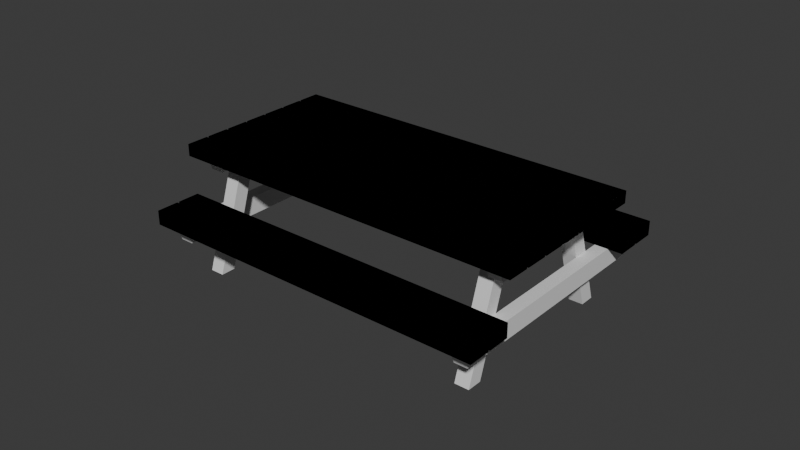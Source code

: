 # Source: picnic.blend  (saved by Blender 4.4.32; exported with 4.5.12 LTS)
import bpy
from mathutils import Matrix  # noqa: F401  (used for matrix-valued properties, if any)

bpy.ops.wm.read_factory_settings(use_empty=True)
scene = bpy.context.scene
scene.name = 'Scene'

# ---- collections
col_collection = bpy.data.collections.new('Collection'); scene.collection.children.link(col_collection)

# ---- materials (node trees are filled in below, after node groups)
mat_top = bpy.data.materials.new('Top')
mat_beam = bpy.data.materials.new('Beam')

# ---- material node trees
mat_top.use_nodes = True; mat_top.node_tree.nodes.clear()
_N = mat_top.node_tree.nodes; _L = mat_top.node_tree.links
n0 = _N.new('ShaderNodeBsdfPrincipled'); n0.name = 'Principled BSDF'; n0.location = (10, 300)
n1 = _N.new('ShaderNodeOutputMaterial'); n1.name = 'Material Output'; n1.location = (300, 300)
_L.new(n0.outputs[0], n1.inputs[0])
n1.is_active_output = True
mat_beam.use_nodes = True; mat_beam.node_tree.nodes.clear()
_N = mat_beam.node_tree.nodes; _L = mat_beam.node_tree.links
n0 = _N.new('ShaderNodeBsdfPrincipled'); n0.name = 'Principled BSDF'; n0.location = (10, 300)
n1 = _N.new('ShaderNodeOutputMaterial'); n1.name = 'Material Output'; n1.location = (300, 300)
_L.new(n0.outputs[0], n1.inputs[0])
n1.is_active_output = True

# ---- world
world_world = bpy.data.worlds.new('World'); scene.world = world_world
world_world.use_nodes = True; world_world.node_tree.nodes.clear()
_N = world_world.node_tree.nodes; _L = world_world.node_tree.links
n0 = _N.new('ShaderNodeOutputWorld'); n0.name = 'World Output'; n0.location = (300, 300)
n1 = _N.new('ShaderNodeBackground'); n1.name = 'Background'; n1.location = (10, 300)
n1.inputs[0].default_value = (0.05088, 0.05088, 0.05088, 1.0)
_L.new(n1.outputs[0], n0.inputs[0])
n0.is_active_output = True
world_world.color = (0.05088, 0.05088, 0.05088)
world_world.sun_shadow_jitter_overblur = 0.0

# ---- meshes
me_cube = bpy.data.meshes.new('Cube')
me_cube.from_pydata([(1.0, -5.6, 1.0), (1.0, -5.6, -1.0), (1.0, -7.6, 1.0), (1.0, -7.6, -1.0), (-1.0, -5.6, 1.0), (-1.0, -5.6, -1.0), (-1.0, -7.6, 1.0), (-1.0, -7.6, -1.0), (1.0, -5.6, 1.0), (1.0, -5.6, -1.0), (1.0, -7.6, 1.0), (1.0, -7.6, -1.0), (-1.0, -5.6, 1.0), (-1.0, -5.6, -1.0), (-1.0, -7.6, 1.0), (-1.0, -7.6, -1.0), (1.0, -5.6, 1.0), (1.0, -5.6, -1.0), (1.0, -7.6, 1.0), (1.0, -7.6, -1.0), (-1.0, -5.6, 1.0), (-1.0, -5.6, -1.0), (-1.0, -7.6, 1.0), (-1.0, -7.6, -1.0), (1.0, -3.4, 1.0), (1.0, -3.4, -1.0), (1.0, -5.4, 1.0), (1.0, -5.4, -1.0), (-1.0, -3.4, 1.0), (-1.0, -3.4, -1.0), (-1.0, -5.4, 1.0), (-1.0, -5.4, -1.0), (1.0, -3.4, 1.0), (1.0, -3.4, -1.0), (1.0, -5.4, 1.0), (1.0, -5.4, -1.0), (-1.0, -3.4, 1.0), (-1.0, -3.4, -1.0), (-1.0, -5.4, 1.0), (-1.0, -5.4, -1.0), (1.0, -3.4, 1.0), (1.0, -3.4, -1.0), (1.0, -5.4, 1.0), (1.0, -5.4, -1.0), (-1.0, -3.4, 1.0), (-1.0, -3.4, -1.0), (-1.0, -5.4, 1.0), (-1.0, -5.4, -1.0), (1.0, -1.2, 1.0), (1.0, -1.2, -1.0), (1.0, -3.2, 1.0), (1.0, -3.2, -1.0), (-1.0, -1.2, 1.0), (-1.0, -1.2, -1.0), (-1.0, -3.2, 1.0), (-1.0, -3.2, -1.0), (1.0, -1.2, 1.0), (1.0, -1.2, -1.0), (1.0, -3.2, 1.0), (1.0, -3.2, -1.0), (-1.0, -1.2, 1.0), (-1.0, -1.2, -1.0), (-1.0, -3.2, 1.0), (-1.0, -3.2, -1.0), (1.0, -1.2, 1.0), (1.0, -1.2, -1.0), (1.0, -3.2, 1.0), (1.0, -3.2, -1.0), (-1.0, -1.2, 1.0), (-1.0, -1.2, -1.0), (-1.0, -3.2, 1.0), (-1.0, -3.2, -1.0), (1.0, 1.0, 1.0), (1.0, 1.0, -1.0), (1.0, -1.0, 1.0), (1.0, -1.0, -1.0), (-1.0, 1.0, 1.0), (-1.0, 1.0, -1.0), (-1.0, -1.0, 1.0), (-1.0, -1.0, -1.0), (1.0, 1.0, 1.0), (1.0, 1.0, -1.0), (1.0, -1.0, 1.0), (1.0, -1.0, -1.0), (-1.0, 1.0, 1.0), (-1.0, 1.0, -1.0), (-1.0, -1.0, 1.0), (-1.0, -1.0, -1.0), (1.0, 1.0, 1.0), (1.0, 1.0, -1.0), (1.0, -1.0, 1.0), (1.0, -1.0, -1.0), (-1.0, 1.0, 1.0), (-1.0, 1.0, -1.0), (-1.0, -1.0, 1.0), (-1.0, -1.0, -1.0), (1.0, 3.2, 1.0), (1.0, 3.2, -1.0), (1.0, 1.2, 1.0), (1.0, 1.2, -1.0), (-1.0, 3.2, 1.0), (-1.0, 3.2, -1.0), (-1.0, 1.2, 1.0), (-1.0, 1.2, -1.0), (1.0, 3.2, 1.0), (1.0, 3.2, -1.0), (1.0, 1.2, 1.0), (1.0, 1.2, -1.0), (-1.0, 3.2, 1.0), (-1.0, 3.2, -1.0), (-1.0, 1.2, 1.0), (-1.0, 1.2, -1.0), (1.0, 3.2, 1.0), (1.0, 3.2, -1.0), (1.0, 1.2, 1.0), (1.0, 1.2, -1.0), (-1.0, 3.2, 1.0), (-1.0, 3.2, -1.0), (-1.0, 1.2, 1.0), (-1.0, 1.2, -1.0), (1.0, 5.4, 1.0), (1.0, 5.4, -1.0), (1.0, 3.4, 1.0), (1.0, 3.4, -1.0), (-1.0, 5.4, 1.0), (-1.0, 5.4, -1.0), (-1.0, 3.4, 1.0), (-1.0, 3.4, -1.0), (1.0, 5.4, 1.0), (1.0, 5.4, -1.0), (1.0, 3.4, 1.0), (1.0, 3.4, -1.0), (-1.0, 5.4, 1.0), (-1.0, 5.4, -1.0), (-1.0, 3.4, 1.0), (-1.0, 3.4, -1.0), (1.0, 5.4, 1.0), (1.0, 5.4, -1.0), (1.0, 3.4, 1.0), (1.0, 3.4, -1.0), (-1.0, 5.4, 1.0), (-1.0, 5.4, -1.0), (-1.0, 3.4, 1.0), (-1.0, 3.4, -1.0), (1.0, 7.6, 1.0), (1.0, 7.6, -1.0), (1.0, 5.6, 1.0), (1.0, 5.6, -1.0), (-1.0, 7.6, 1.0), (-1.0, 7.6, -1.0), (-1.0, 5.6, 1.0), (-1.0, 5.6, -1.0), (1.0, 7.6, 1.0), (1.0, 7.6, -1.0), (1.0, 5.6, 1.0), (1.0, 5.6, -1.0), (-1.0, 7.6, 1.0), (-1.0, 7.6, -1.0), (-1.0, 5.6, 1.0), (-1.0, 5.6, -1.0), (1.0, 7.6, 1.0), (1.0, 7.6, -1.0), (1.0, 5.6, 1.0), (1.0, 5.6, -1.0), (-1.0, 7.6, 1.0), (-1.0, 7.6, -1.0), (-1.0, 5.6, 1.0), (-1.0, 5.6, -1.0)], [], [(0, 2, 6, 4), (3, 7, 6, 2), (7, 5, 4, 6), (5, 7, 3, 1), (1, 3, 2, 0), (5, 1, 0, 4), (8, 10, 14, 12), (11, 15, 14, 10), (15, 13, 12, 14), (13, 15, 11, 9), (9, 11, 10, 8), (13, 9, 8, 12), (16, 20, 22, 18), (19, 18, 22, 23), (23, 22, 20, 21), (21, 17, 19, 23), (17, 16, 18, 19), (21, 20, 16, 17), (24, 26, 30, 28), (27, 31, 30, 26), (31, 29, 28, 30), (29, 31, 27, 25), (25, 27, 26, 24), (29, 25, 24, 28), (32, 34, 38, 36), (35, 39, 38, 34), (39, 37, 36, 38), (37, 39, 35, 33), (33, 35, 34, 32), (37, 33, 32, 36), (40, 44, 46, 42), (43, 42, 46, 47), (47, 46, 44, 45), (45, 41, 43, 47), (41, 40, 42, 43), (45, 44, 40, 41), (48, 50, 54, 52), (51, 55, 54, 50), (55, 53, 52, 54), (53, 55, 51, 49), (49, 51, 50, 48), (53, 49, 48, 52), (56, 58, 62, 60), (59, 63, 62, 58), (63, 61, 60, 62), (61, 63, 59, 57), (57, 59, 58, 56), (61, 57, 56, 60), (64, 68, 70, 66), (67, 66, 70, 71), (71, 70, 68, 69), (69, 65, 67, 71), (65, 64, 66, 67), (69, 68, 64, 65), (72, 74, 78, 76), (75, 79, 78, 74), (79, 77, 76, 78), (77, 79, 75, 73), (73, 75, 74, 72), (77, 73, 72, 76), (80, 82, 86, 84), (83, 87, 86, 82), (87, 85, 84, 86), (85, 87, 83, 81), (81, 83, 82, 80), (85, 81, 80, 84), (88, 92, 94, 90), (91, 90, 94, 95), (95, 94, 92, 93), (93, 89, 91, 95), (89, 88, 90, 91), (93, 92, 88, 89), (96, 98, 102, 100), (99, 103, 102, 98), (103, 101, 100, 102), (101, 103, 99, 97), (97, 99, 98, 96), (101, 97, 96, 100), (104, 106, 110, 108), (107, 111, 110, 106), (111, 109, 108, 110), (109, 111, 107, 105), (105, 107, 106, 104), (109, 105, 104, 108), (112, 116, 118, 114), (115, 114, 118, 119), (119, 118, 116, 117), (117, 113, 115, 119), (113, 112, 114, 115), (117, 116, 112, 113), (120, 122, 126, 124), (123, 127, 126, 122), (127, 125, 124, 126), (125, 127, 123, 121), (121, 123, 122, 120), (125, 121, 120, 124), (128, 130, 134, 132), (131, 135, 134, 130), (135, 133, 132, 134), (133, 135, 131, 129), (129, 131, 130, 128), (133, 129, 128, 132), (136, 140, 142, 138), (139, 138, 142, 143), (143, 142, 140, 141), (141, 137, 139, 143), (137, 136, 138, 139), (141, 140, 136, 137), (144, 146, 150, 148), (147, 151, 150, 146), (151, 149, 148, 150), (149, 151, 147, 145), (145, 147, 146, 144), (149, 145, 144, 148), (152, 154, 158, 156), (155, 159, 158, 154), (159, 157, 156, 158), (157, 159, 155, 153), (153, 155, 154, 152), (157, 153, 152, 156), (160, 164, 166, 162), (163, 162, 166, 167), (167, 166, 164, 165), (165, 161, 163, 167), (161, 160, 162, 163), (165, 164, 160, 161)])
_uv = me_cube.uv_layers.new(name='UVMap')
_uv.uv.foreach_set('vector', [0.625, 0.5, 0.625, 0.75, 0.875, 0.75, 0.875, 0.5, 0.375, 0.75, 0.375, 1.0, 0.625, 1.0, 0.625, 0.75, 0.375, 0.0, 0.375, 0.25, 0.625, 0.25, 0.625, 0.0, 0.125, 0.5, 0.125, 0.75, 0.375, 0.75, 0.375, 0.5, 0.375, 0.5, 0.375, 0.75, 0.625, 0.75, 0.625, 0.5, 0.375, 0.25, 0.375, 0.5, 0.625, 0.5, 0.625, 0.25, 0.625, 0.5, 0.625, 0.75, 0.875, 0.75, 0.875, 0.5, 0.375, 0.75, 0.375, 1.0, 0.625, 1.0, 0.625, 0.75, 0.375, 0.0, 0.375, 0.25, 0.625, 0.25, 0.625, 0.0, 0.125, 0.5, 0.125, 0.75, 0.375, 0.75, 0.375, 0.5, 0.375, 0.5, 0.375, 0.75, 0.625, 0.75, 0.625, 0.5, 0.375, 0.25, 0.375, 0.5, 0.625, 0.5, 0.625, 0.25, 0.625, 0.5, 0.875, 0.5, 0.875, 0.75, 0.625, 0.75, 0.375, 0.75, 0.625, 0.75, 0.625, 1.0, 0.375, 1.0, 0.375, 0.0, 0.625, 0.0, 0.625, 0.25, 0.375, 0.25, 0.125, 0.5, 0.375, 0.5, 0.375, 0.75, 0.125, 0.75, 0.375, 0.5, 0.625, 0.5, 0.625, 0.75, 0.375, 0.75, 0.375, 0.25, 0.625, 0.25, 0.625, 0.5, 0.375, 0.5, 0.625, 0.5, 0.625, 0.75, 0.875, 0.75, 0.875, 0.5, 0.375, 0.75, 0.375, 1.0, 0.625, 1.0, 0.625, 0.75, 0.375, 0.0, 0.375, 0.25, 0.625, 0.25, 0.625, 0.0, 0.125, 0.5, 0.125, 0.75, 0.375, 0.75, 0.375, 0.5, 0.375, 0.5, 0.375, 0.75, 0.625, 0.75, 0.625, 0.5, 0.375, 0.25, 0.375, 0.5, 0.625, 0.5, 0.625, 0.25, 0.625, 0.5, 0.625, 0.75, 0.875, 0.75, 0.875, 0.5, 0.375, 0.75, 0.375, 1.0, 0.625, 1.0, 0.625, 0.75, 0.375, 0.0, 0.375, 0.25, 0.625, 0.25, 0.625, 0.0, 0.125, 0.5, 0.125, 0.75, 0.375, 0.75, 0.375, 0.5, 0.375, 0.5, 0.375, 0.75, 0.625, 0.75, 0.625, 0.5, 0.375, 0.25, 0.375, 0.5, 0.625, 0.5, 0.625, 0.25, 0.625, 0.5, 0.875, 0.5, 0.875, 0.75, 0.625, 0.75, 0.375, 0.75, 0.625, 0.75, 0.625, 1.0, 0.375, 1.0, 0.375, 0.0, 0.625, 0.0, 0.625, 0.25, 0.375, 0.25, 0.125, 0.5, 0.375, 0.5, 0.375, 0.75, 0.125, 0.75, 0.375, 0.5, 0.625, 0.5, 0.625, 0.75, 0.375, 0.75, 0.375, 0.25, 0.625, 0.25, 0.625, 0.5, 0.375, 0.5, 0.625, 0.5, 0.625, 0.75, 0.875, 0.75, 0.875, 0.5, 0.375, 0.75, 0.375, 1.0, 0.625, 1.0, 0.625, 0.75, 0.375, 0.0, 0.375, 0.25, 0.625, 0.25, 0.625, 0.0, 0.125, 0.5, 0.125, 0.75, 0.375, 0.75, 0.375, 0.5, 0.375, 0.5, 0.375, 0.75, 0.625, 0.75, 0.625, 0.5, 0.375, 0.25, 0.375, 0.5, 0.625, 0.5, 0.625, 0.25, 0.625, 0.5, 0.625, 0.75, 0.875, 0.75, 0.875, 0.5, 0.375, 0.75, 0.375, 1.0, 0.625, 1.0, 0.625, 0.75, 0.375, 0.0, 0.375, 0.25, 0.625, 0.25, 0.625, 0.0, 0.125, 0.5, 0.125, 0.75, 0.375, 0.75, 0.375, 0.5, 0.375, 0.5, 0.375, 0.75, 0.625, 0.75, 0.625, 0.5, 0.375, 0.25, 0.375, 0.5, 0.625, 0.5, 0.625, 0.25, 0.625, 0.5, 0.875, 0.5, 0.875, 0.75, 0.625, 0.75, 0.375, 0.75, 0.625, 0.75, 0.625, 1.0, 0.375, 1.0, 0.375, 0.0, 0.625, 0.0, 0.625, 0.25, 0.375, 0.25, 0.125, 0.5, 0.375, 0.5, 0.375, 0.75, 0.125, 0.75, 0.375, 0.5, 0.625, 0.5, 0.625, 0.75, 0.375, 0.75, 0.375, 0.25, 0.625, 0.25, 0.625, 0.5, 0.375, 0.5, 0.625, 0.5, 0.625, 0.75, 0.875, 0.75, 0.875, 0.5, 0.375, 0.75, 0.375, 1.0, 0.625, 1.0, 0.625, 0.75, 0.375, 0.0, 0.375, 0.25, 0.625, 0.25, 0.625, 0.0, 0.125, 0.5, 0.125, 0.75, 0.375, 0.75, 0.375, 0.5, 0.375, 0.5, 0.375, 0.75, 0.625, 0.75, 0.625, 0.5, 0.375, 0.25, 0.375, 0.5, 0.625, 0.5, 0.625, 0.25, 0.625, 0.5, 0.625, 0.75, 0.875, 0.75, 0.875, 0.5, 0.375, 0.75, 0.375, 1.0, 0.625, 1.0, 0.625, 0.75, 0.375, 0.0, 0.375, 0.25, 0.625, 0.25, 0.625, 0.0, 0.125, 0.5, 0.125, 0.75, 0.375, 0.75, 0.375, 0.5, 0.375, 0.5, 0.375, 0.75, 0.625, 0.75, 0.625, 0.5, 0.375, 0.25, 0.375, 0.5, 0.625, 0.5, 0.625, 0.25, 0.625, 0.5, 0.875, 0.5, 0.875, 0.75, 0.625, 0.75, 0.375, 0.75, 0.625, 0.75, 0.625, 1.0, 0.375, 1.0, 0.375, 0.0, 0.625, 0.0, 0.625, 0.25, 0.375, 0.25, 0.125, 0.5, 0.375, 0.5, 0.375, 0.75, 0.125, 0.75, 0.375, 0.5, 0.625, 0.5, 0.625, 0.75, 0.375, 0.75, 0.375, 0.25, 0.625, 0.25, 0.625, 0.5, 0.375, 0.5, 0.625, 0.5, 0.625, 0.75, 0.875, 0.75, 0.875, 0.5, 0.375, 0.75, 0.375, 1.0, 0.625, 1.0, 0.625, 0.75, 0.375, 0.0, 0.375, 0.25, 0.625, 0.25, 0.625, 0.0, 0.125, 0.5, 0.125, 0.75, 0.375, 0.75, 0.375, 0.5, 0.375, 0.5, 0.375, 0.75, 0.625, 0.75, 0.625, 0.5, 0.375, 0.25, 0.375, 0.5, 0.625, 0.5, 0.625, 0.25, 0.625, 0.5, 0.625, 0.75, 0.875, 0.75, 0.875, 0.5, 0.375, 0.75, 0.375, 1.0, 0.625, 1.0, 0.625, 0.75, 0.375, 0.0, 0.375, 0.25, 0.625, 0.25, 0.625, 0.0, 0.125, 0.5, 0.125, 0.75, 0.375, 0.75, 0.375, 0.5, 0.375, 0.5, 0.375, 0.75, 0.625, 0.75, 0.625, 0.5, 0.375, 0.25, 0.375, 0.5, 0.625, 0.5, 0.625, 0.25, 0.625, 0.5, 0.875, 0.5, 0.875, 0.75, 0.625, 0.75, 0.375, 0.75, 0.625, 0.75, 0.625, 1.0, 0.375, 1.0, 0.375, 0.0, 0.625, 0.0, 0.625, 0.25, 0.375, 0.25, 0.125, 0.5, 0.375, 0.5, 0.375, 0.75, 0.125, 0.75, 0.375, 0.5, 0.625, 0.5, 0.625, 0.75, 0.375, 0.75, 0.375, 0.25, 0.625, 0.25, 0.625, 0.5, 0.375, 0.5, 0.625, 0.5, 0.625, 0.75, 0.875, 0.75, 0.875, 0.5, 0.375, 0.75, 0.375, 1.0, 0.625, 1.0, 0.625, 0.75, 0.375, 0.0, 0.375, 0.25, 0.625, 0.25, 0.625, 0.0, 0.125, 0.5, 0.125, 0.75, 0.375, 0.75, 0.375, 0.5, 0.375, 0.5, 0.375, 0.75, 0.625, 0.75, 0.625, 0.5, 0.375, 0.25, 0.375, 0.5, 0.625, 0.5, 0.625, 0.25, 0.625, 0.5, 0.625, 0.75, 0.875, 0.75, 0.875, 0.5, 0.375, 0.75, 0.375, 1.0, 0.625, 1.0, 0.625, 0.75, 0.375, 0.0, 0.375, 0.25, 0.625, 0.25, 0.625, 0.0, 0.125, 0.5, 0.125, 0.75, 0.375, 0.75, 0.375, 0.5, 0.375, 0.5, 0.375, 0.75, 0.625, 0.75, 0.625, 0.5, 0.375, 0.25, 0.375, 0.5, 0.625, 0.5, 0.625, 0.25, 0.625, 0.5, 0.875, 0.5, 0.875, 0.75, 0.625, 0.75, 0.375, 0.75, 0.625, 0.75, 0.625, 1.0, 0.375, 1.0, 0.375, 0.0, 0.625, 0.0, 0.625, 0.25, 0.375, 0.25, 0.125, 0.5, 0.375, 0.5, 0.375, 0.75, 0.125, 0.75, 0.375, 0.5, 0.625, 0.5, 0.625, 0.75, 0.375, 0.75, 0.375, 0.25, 0.625, 0.25, 0.625, 0.5, 0.375, 0.5, 0.625, 0.5, 0.625, 0.75, 0.875, 0.75, 0.875, 0.5, 0.375, 0.75, 0.375, 1.0, 0.625, 1.0, 0.625, 0.75, 0.375, 0.0, 0.375, 0.25, 0.625, 0.25, 0.625, 0.0, 0.125, 0.5, 0.125, 0.75, 0.375, 0.75, 0.375, 0.5, 0.375, 0.5, 0.375, 0.75, 0.625, 0.75, 0.625, 0.5, 0.375, 0.25, 0.375, 0.5, 0.625, 0.5, 0.625, 0.25, 0.625, 0.5, 0.625, 0.75, 0.875, 0.75, 0.875, 0.5, 0.375, 0.75, 0.375, 1.0, 0.625, 1.0, 0.625, 0.75, 0.375, 0.0, 0.375, 0.25, 0.625, 0.25, 0.625, 0.0, 0.125, 0.5, 0.125, 0.75, 0.375, 0.75, 0.375, 0.5, 0.375, 0.5, 0.375, 0.75, 0.625, 0.75, 0.625, 0.5, 0.375, 0.25, 0.375, 0.5, 0.625, 0.5, 0.625, 0.25, 0.625, 0.5, 0.875, 0.5, 0.875, 0.75, 0.625, 0.75, 0.375, 0.75, 0.625, 0.75, 0.625, 1.0, 0.375, 1.0, 0.375, 0.0, 0.625, 0.0, 0.625, 0.25, 0.375, 0.25, 0.125, 0.5, 0.375, 0.5, 0.375, 0.75, 0.125, 0.75, 0.375, 0.5, 0.625, 0.5, 0.625, 0.75, 0.375, 0.75, 0.375, 0.25, 0.625, 0.25, 0.625, 0.5, 0.375, 0.5])
me_cube.materials.append(mat_top)
me_cube.use_mirror_vertex_groups = False
me_cube.update()
me_cube_001 = bpy.data.meshes.new('Cube.001')
me_cube_001.from_pydata([(-24.98, -0.9779, 13.63), (-24.98, -1.043, 15.63), (-24.98, 0.8914, 13.63), (-24.98, 0.9568, 15.63), (-22.98, -0.9779, 13.63), (-22.98, -1.043, 15.63), (-22.98, 0.8914, 13.63), (-22.98, 0.9568, 15.63)], [], [(0, 1, 3, 2), (2, 3, 7, 6), (6, 7, 5, 4), (4, 5, 1, 0), (2, 6, 4, 0), (7, 3, 1, 5)])
_uv = me_cube_001.uv_layers.new(name='UVMap')
_uv.uv.foreach_set('vector', [0.375, 0.0, 0.625, 0.0, 0.625, 0.25, 0.375, 0.25, 0.375, 0.25, 0.625, 0.25, 0.625, 0.5, 0.375, 0.5, 0.375, 0.5, 0.625, 0.5, 0.625, 0.75, 0.375, 0.75, 0.375, 0.75, 0.625, 0.75, 0.625, 1.0, 0.375, 1.0, 0.125, 0.5, 0.375, 0.5, 0.375, 0.75, 0.125, 0.75, 0.625, 0.5, 0.875, 0.5, 0.875, 0.75, 0.625, 0.75])
me_cube_001.materials.append(mat_beam)
me_cube_001.update()
me_cube_003 = bpy.data.meshes.new('Cube.003')
me_cube_003.from_pydata([(-21.08, -12.3, -0.05246), (-21.08, -7.682, 1.948), (-21.08, -10.3, -0.05246), (-21.08, -5.682, 1.948), (-19.08, -12.3, -0.05246), (-19.08, -7.682, 1.948), (-19.08, -10.3, -0.05246), (-19.08, -5.682, 1.948)], [], [(0, 1, 3, 2), (2, 3, 7, 6), (6, 7, 5, 4), (4, 5, 1, 0), (2, 6, 4, 0), (7, 3, 1, 5)])
_uv = me_cube_003.uv_layers.new(name='UVMap')
_uv.uv.foreach_set('vector', [0.375, 0.0, 0.625, 0.0, 0.625, 0.25, 0.375, 0.25, 0.375, 0.25, 0.625, 0.25, 0.625, 0.5, 0.375, 0.5, 0.375, 0.5, 0.625, 0.5, 0.625, 0.75, 0.375, 0.75, 0.375, 0.75, 0.625, 0.75, 0.625, 1.0, 0.375, 1.0, 0.125, 0.5, 0.375, 0.5, 0.375, 0.75, 0.125, 0.75, 0.625, 0.5, 0.875, 0.5, 0.875, 0.75, 0.625, 0.75])
me_cube_003.materials.append(mat_beam)
me_cube_003.update()
me_cube_004 = bpy.data.meshes.new('Cube.004')
me_cube_004.from_pydata([(-24.98, -0.9742, 4.523), (-24.98, -1.029, 6.523), (-24.98, 0.9158, 4.523), (-24.98, 0.9708, 6.523), (-22.98, -0.9742, 4.523), (-22.98, -1.029, 6.523), (-22.98, 0.9158, 4.523), (-22.98, 0.9708, 6.523)], [], [(0, 1, 3, 2), (2, 3, 7, 6), (6, 7, 5, 4), (4, 5, 1, 0), (2, 6, 4, 0), (7, 3, 1, 5)])
_uv = me_cube_004.uv_layers.new(name='UVMap')
_uv.uv.foreach_set('vector', [0.375, 0.0, 0.625, 0.0, 0.625, 0.25, 0.375, 0.25, 0.375, 0.25, 0.625, 0.25, 0.625, 0.5, 0.375, 0.5, 0.375, 0.5, 0.625, 0.5, 0.625, 0.75, 0.375, 0.75, 0.375, 0.75, 0.625, 0.75, 0.625, 1.0, 0.375, 1.0, 0.125, 0.5, 0.375, 0.5, 0.375, 0.75, 0.125, 0.75, 0.625, 0.5, 0.875, 0.5, 0.875, 0.75, 0.625, 0.75])
me_cube_004.materials.append(mat_beam)
me_cube_004.update()
me_cube_005 = bpy.data.meshes.new('Cube.005')
me_cube_005.from_pydata([(1.012, 9.803, 15.01), (1.012, 9.803, 13.01), (1.012, 7.803, 15.01), (1.012, 7.803, 13.01), (-0.9878, 9.803, 15.01), (-0.9878, 9.803, 13.01), (-0.9878, 7.803, 15.01), (-0.9878, 7.803, 13.01), (1.012, 9.803, 15.01), (1.012, 9.803, 13.01), (1.012, 7.803, 15.01), (1.012, 7.803, 13.01), (-0.9878, 9.803, 15.01), (-0.9878, 9.803, 13.01), (-0.9878, 7.803, 15.01), (-0.9878, 7.803, 13.01), (1.012, 9.803, 15.01), (1.012, 9.803, 13.01), (1.012, 7.803, 15.01), (1.012, 7.803, 13.01), (-0.9878, 9.803, 15.01), (-0.9878, 9.803, 13.01), (-0.9878, 7.803, 15.01), (-0.9878, 7.803, 13.01), (1.012, 12.0, 15.01), (1.012, 12.0, 13.01), (1.012, 10.0, 15.01), (1.012, 10.0, 13.01), (-0.9878, 12.0, 15.01), (-0.9878, 12.0, 13.01), (-0.9878, 10.0, 15.01), (-0.9878, 10.0, 13.01), (1.012, 12.0, 15.01), (1.012, 12.0, 13.01), (1.012, 10.0, 15.01), (1.012, 10.0, 13.01), (-0.9878, 12.0, 15.01), (-0.9878, 12.0, 13.01), (-0.9878, 10.0, 15.01), (-0.9878, 10.0, 13.01), (1.012, 12.0, 15.01), (1.012, 12.0, 13.01), (1.012, 10.0, 15.01), (1.012, 10.0, 13.01), (-0.9878, 12.0, 15.01), (-0.9878, 12.0, 13.01), (-0.9878, 10.0, 15.01), (-0.9878, 10.0, 13.01), (-0.9878, 13.2, 14.01), (-0.9878, 15.4, 14.01), (-0.9878, 17.6, 14.01), (-0.9878, 19.8, 14.01), (-0.9878, 22.0, 14.01)], [], [(0, 2, 6, 4), (3, 7, 6, 2), (7, 5, 4, 6), (5, 7, 3, 1), (1, 3, 2, 0), (5, 1, 0, 4), (8, 10, 14, 12), (11, 15, 14, 10), (15, 13, 12, 14), (13, 15, 11, 9), (9, 11, 10, 8), (13, 9, 8, 12), (16, 20, 22, 18), (19, 18, 22, 23), (23, 22, 20, 21), (21, 17, 19, 23), (17, 16, 18, 19), (21, 20, 16, 17), (24, 26, 30, 28), (27, 31, 30, 26), (31, 29, 28, 30), (29, 31, 27, 25), (25, 27, 26, 24), (29, 25, 24, 28), (32, 34, 38, 36), (35, 39, 38, 34), (39, 37, 36, 38), (37, 39, 35, 33), (33, 35, 34, 32), (37, 33, 32, 36), (40, 44, 46, 42), (43, 42, 46, 47), (47, 46, 44, 45), (45, 41, 43, 47), (41, 40, 42, 43), (45, 44, 40, 41)])
_uv = me_cube_005.uv_layers.new(name='UVMap')
_uv.uv.foreach_set('vector', [0.625, 0.5, 0.625, 0.75, 0.875, 0.75, 0.875, 0.5, 0.375, 0.75, 0.375, 1.0, 0.625, 1.0, 0.625, 0.75, 0.375, 0.0, 0.375, 0.25, 0.625, 0.25, 0.625, 0.0, 0.125, 0.5, 0.125, 0.75, 0.375, 0.75, 0.375, 0.5, 0.375, 0.5, 0.375, 0.75, 0.625, 0.75, 0.625, 0.5, 0.375, 0.25, 0.375, 0.5, 0.625, 0.5, 0.625, 0.25, 0.625, 0.5, 0.625, 0.75, 0.875, 0.75, 0.875, 0.5, 0.375, 0.75, 0.375, 1.0, 0.625, 1.0, 0.625, 0.75, 0.375, 0.0, 0.375, 0.25, 0.625, 0.25, 0.625, 0.0, 0.125, 0.5, 0.125, 0.75, 0.375, 0.75, 0.375, 0.5, 0.375, 0.5, 0.375, 0.75, 0.625, 0.75, 0.625, 0.5, 0.375, 0.25, 0.375, 0.5, 0.625, 0.5, 0.625, 0.25, 0.625, 0.5, 0.875, 0.5, 0.875, 0.75, 0.625, 0.75, 0.375, 0.75, 0.625, 0.75, 0.625, 1.0, 0.375, 1.0, 0.375, 0.0, 0.625, 0.0, 0.625, 0.25, 0.375, 0.25, 0.125, 0.5, 0.375, 0.5, 0.375, 0.75, 0.125, 0.75, 0.375, 0.5, 0.625, 0.5, 0.625, 0.75, 0.375, 0.75, 0.375, 0.25, 0.625, 0.25, 0.625, 0.5, 0.375, 0.5, 0.625, 0.5, 0.625, 0.75, 0.875, 0.75, 0.875, 0.5, 0.375, 0.75, 0.375, 1.0, 0.625, 1.0, 0.625, 0.75, 0.375, 0.0, 0.375, 0.25, 0.625, 0.25, 0.625, 0.0, 0.125, 0.5, 0.125, 0.75, 0.375, 0.75, 0.375, 0.5, 0.375, 0.5, 0.375, 0.75, 0.625, 0.75, 0.625, 0.5, 0.375, 0.25, 0.375, 0.5, 0.625, 0.5, 0.625, 0.25, 0.625, 0.5, 0.625, 0.75, 0.875, 0.75, 0.875, 0.5, 0.375, 0.75, 0.375, 1.0, 0.625, 1.0, 0.625, 0.75, 0.375, 0.0, 0.375, 0.25, 0.625, 0.25, 0.625, 0.0, 0.125, 0.5, 0.125, 0.75, 0.375, 0.75, 0.375, 0.5, 0.375, 0.5, 0.375, 0.75, 0.625, 0.75, 0.625, 0.5, 0.375, 0.25, 0.375, 0.5, 0.625, 0.5, 0.625, 0.25, 0.625, 0.5, 0.875, 0.5, 0.875, 0.75, 0.625, 0.75, 0.375, 0.75, 0.625, 0.75, 0.625, 1.0, 0.375, 1.0, 0.375, 0.0, 0.625, 0.0, 0.625, 0.25, 0.375, 0.25, 0.125, 0.5, 0.375, 0.5, 0.375, 0.75, 0.125, 0.75, 0.375, 0.5, 0.625, 0.5, 0.625, 0.75, 0.375, 0.75, 0.375, 0.25, 0.625, 0.25, 0.625, 0.5, 0.375, 0.5])
me_cube_005.materials.append(mat_top)
me_cube_005.use_mirror_vertex_groups = False
me_cube_005.update()

# ---- objects
ob_table = bpy.data.objects.new('Table', me_cube)
ob_upper_beam = bpy.data.objects.new('upper beam', me_cube_001)
ob_diagonalbeam = bpy.data.objects.new('DiagonalBeam', me_cube_003)
ob_lower_beam = bpy.data.objects.new('lower beam', me_cube_004)
ob_bench = bpy.data.objects.new('Bench', me_cube_005)

# ---- transforms, parenting, visibility, modifiers, constraints
ob_table.location = (0.0, -0.005179, 0.6957)
ob_table.scale = (1.282, 0.07959, 0.04229)
ob_table.lock_rotations_4d = False
ob_table.empty_display_type = 'ARROWS'
ob_table.lineart.crease_threshold = 0.0
ob_upper_beam.location = (1.476e-07, -0.02518, -0.09366)
ob_upper_beam.scale = (0.04699, -0.5481, 0.0478)
_m = ob_upper_beam.modifiers.new('Mirror', 'MIRROR')
ob_diagonalbeam.location = (0.0, -0.005179, -0.09079)
ob_diagonalbeam.scale = (0.05125, 0.05388, 0.3837)
_m = ob_diagonalbeam.modifiers.new('Mirror', 'MIRROR')
_m.use_axis = (True, True, False)
_m.use_mirror_merge = False
ob_lower_beam.location = (-1.476e-07, -0.005179, -0.1416)
ob_lower_beam.scale = (0.04699, -0.8873, 0.06536)
_m = ob_lower_beam.modifiers.new('Mirror', 'MIRROR')
ob_bench.location = (0.0, 0.02072, -0.3731)
ob_bench.scale = (1.261, 0.07959, 0.05053)
ob_bench.lock_rotations_4d = False
ob_bench.empty_display_type = 'ARROWS'
ob_bench.lineart.crease_threshold = 0.0
_m = ob_bench.modifiers.new('Mirror', 'MIRROR')
_m.use_axis = (False, True, False)

# ---- collection membership
col_collection.objects.link(ob_table)
col_collection.objects.link(ob_upper_beam)
col_collection.objects.link(ob_diagonalbeam)
col_collection.objects.link(ob_lower_beam)
col_collection.objects.link(ob_bench)

# ---- scene / render settings (as saved in the file)
scene.frame_start = 1; scene.frame_end = 250; scene.frame_set(-94)
scene.render.engine = 'BLENDER_EEVEE_NEXT'
bpy.context.view_layer.update()

# ---- added for rendering (the .blend has no active camera and no usable light): camera, sun
cam_auto = bpy.data.cameras.new('AutoCamera')
cam_auto.lens = 50.0
cam_auto.sensor_width = 36.0
cam_auto.clip_end = 1000.0
ob_auto_camera = bpy.data.objects.new('AutoCamera', cam_auto)
scene.collection.objects.link(ob_auto_camera)
ob_auto_camera.location = (4.09206, -4.88976, 3.58719)
ob_auto_camera.rotation_euler = (1.09748, -7.21219e-08, 0.694738)
scene.camera = ob_auto_camera
light_auto_sun = bpy.data.lights.new('AutoSun', 'SUN')
light_auto_sun.energy = 3.0
light_auto_sun.angle = 0.0523599
ob_auto_sun = bpy.data.objects.new('AutoSun', light_auto_sun)
scene.collection.objects.link(ob_auto_sun)
ob_auto_sun.rotation_euler = (0.872665, 0.174533, 0.523599)
bpy.context.view_layer.update()
